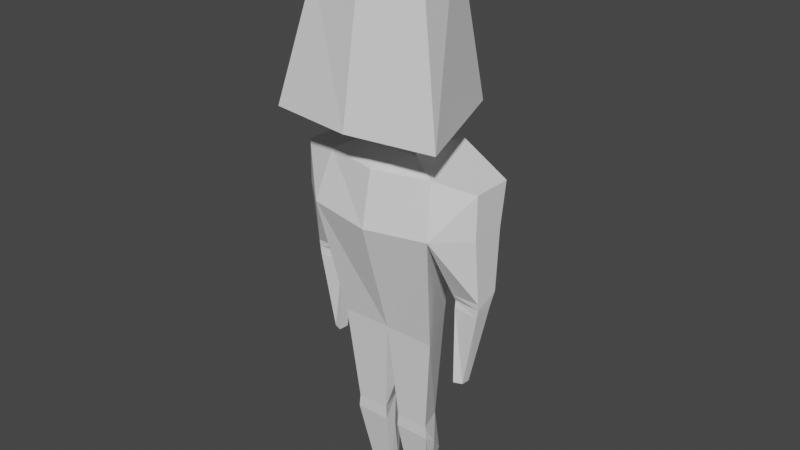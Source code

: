 # Source: guy.blend  (saved by Blender 2.93.20; exported with 4.5.12 LTS)
import bpy
from mathutils import Matrix  # noqa: F401  (used for matrix-valued properties, if any)

bpy.ops.wm.read_factory_settings(use_empty=True)
scene = bpy.context.scene
scene.name = 'Scene'

# ---- collections
col_collection = bpy.data.collections.new('Collection'); scene.collection.children.link(col_collection)

# ---- world
world_world = bpy.data.worlds.new('World'); scene.world = world_world
world_world.use_nodes = True; world_world.node_tree.nodes.clear()
_N = world_world.node_tree.nodes; _L = world_world.node_tree.links
n0 = _N.new('ShaderNodeOutputWorld'); n0.name = 'World Output'; n0.location = (300, 300)
n1 = _N.new('ShaderNodeBackground'); n1.name = 'Background'; n1.location = (10, 300)
n1.inputs[0].default_value = (0.05088, 0.05088, 0.05088, 1.0)
_L.new(n1.outputs[0], n0.inputs[0])
n0.is_active_output = True
world_world.color = (0.05088, 0.05088, 0.05088)
world_world.use_sun_shadow = False
world_world.sun_shadow_jitter_overblur = 0.0

# ---- meshes
me_cube_002 = bpy.data.meshes.new('Cube.002')
me_cube_002.from_pydata([(-0.7868, -0.6566, -1.0), (-0.5317, -0.4771, 0.08686), (-0.3851, 0.4639, -0.9936), (-0.3307, 0.1305, 0.5101), (-0.3805, -0.3337, -1.0), (-0.1667, 0.2955, -1.0), (-0.2899, -0.2587, -1.262), (-0.1004, 0.2205, -1.262), (-0.506, -0.3528, -1.378), (-0.2376, 0.4128, -1.329), (-0.4606, -0.2743, -2.917), (-0.2195, 0.2361, -2.917), (-0.3146, -0.09573, -4.607), (-0.2629, 0.1375, -4.306), (-0.1088, -0.09573, -4.607), (-0.2038, 0.1375, -4.306), (-0.28, 0.04501, -3.857), (-0.3875, -0.2165, -3.948), (-0.06349, -0.2165, -3.948), (-0.1757, 0.04501, -3.857), (-0.3754, -0.2153, -3.824), (-0.07145, -0.2153, -3.824), (-0.2553, 0.02086, -4.608), (-0.1229, 0.02086, -4.608), (-0.07583, -0.08575, -4.053), (-0.3775, -0.08575, -4.053), (-0.2167, 0.4099, -1.833), (-0.5828, -0.4859, -1.833), (-0.8651, -0.2369, -1.436), (-0.8651, 0.1353, -1.436), (-0.8651, 0.0759, -1.824), (-0.8651, -0.2414, -1.824), (-0.6413, -0.07991, -3.258), (-0.6412, -0.1833, -3.249), (-0.7167, -0.06929, -3.257), (-0.7167, -0.1538, -3.249), (-0.5624, 0.06588, -2.398), (-0.8596, 0.05251, -2.388), (-0.8596, -0.1692, -2.475), (-0.6164, -0.1457, -2.479), (-0.618, 0.03334, -2.53), (-0.847, 0.01256, -2.505), (-0.8479, -0.1705, -2.552), (-0.6185, -0.156, -2.544), (-0.8602, -0.1762, -2.412), (-0.6132, -0.1788, -2.416), (0.7868, -0.6566, -1.0), (0.5317, -0.4771, 0.08686), (0.3851, 0.4639, -0.9936), (0.3307, 0.1305, 0.5101), (0.3805, -0.3337, -1.0), (0.1667, 0.2955, -1.0), (0.2899, -0.2587, -1.262), (0.1004, 0.2205, -1.262), (0.506, -0.3528, -1.378), (0.2376, 0.4128, -1.329), (0.4606, -0.2743, -2.917), (0.2195, 0.2361, -2.917), (0.0, -0.2743, -2.917), (0.0, 0.2205, -1.262), (0.0, -0.3337, -1.0), (0.0, -0.7674, -1.0), (0.0, 0.5536, -0.9103), (0.0, 0.4774, -1.431), (0.0, -0.2587, -1.262), (0.0, -0.5879, 0.08686), (0.0, 0.1305, 0.5806), (0.0, 0.2361, -2.917), (0.0, -0.4668, -1.386), (0.0, 0.2955, -1.0), (0.3146, -0.09573, -4.607), (0.2629, 0.1375, -4.306), (0.1088, -0.09573, -4.607), (0.2038, 0.1375, -4.306), (0.28, 0.04501, -3.857), (0.3875, -0.2165, -3.948), (0.06349, -0.2165, -3.948), (0.1757, 0.04501, -3.857), (0.3754, -0.2153, -3.824), (0.07145, -0.2153, -3.824), (0.2553, 0.02086, -4.608), (0.1229, 0.02086, -4.608), (0.07583, -0.08575, -4.053), (0.3775, -0.08575, -4.053), (0.2167, 0.4099, -1.833), (0.5828, -0.4859, -1.833), (0.0, -0.5715, -1.869), (0.0, 0.4099, -1.833), (0.8651, -0.2369, -1.436), (0.8651, 0.1353, -1.436), (0.8651, 0.0759, -1.824), (0.8651, -0.2414, -1.824), (0.6413, -0.07991, -3.258), (0.6412, -0.1833, -3.249), (0.7167, -0.06929, -3.257), (0.7167, -0.1538, -3.249), (0.5624, 0.06588, -2.398), (0.8596, 0.05251, -2.388), (0.8596, -0.1692, -2.475), (0.6164, -0.1457, -2.479), (0.618, 0.03334, -2.53), (0.847, 0.01256, -2.505), (0.8479, -0.1705, -2.552), (0.6185, -0.156, -2.544), (0.8602, -0.1762, -2.412), (0.6132, -0.1788, -2.416)], [], [(0, 1, 3, 2), (2, 3, 66, 62), (2, 62, 69, 5), (0, 2, 5, 4), (4, 5, 7, 6), (5, 69, 59, 7), (26, 87, 67, 11), (7, 59, 63, 9), (6, 7, 9, 8), (25, 16, 13, 22), (27, 26, 11, 10), (61, 65, 1, 0), (65, 66, 3, 1), (60, 61, 0, 4), (86, 68, 8, 27), (68, 64, 6, 8), (64, 60, 4, 6), (22, 23, 14, 12), (24, 18, 14, 23), (16, 19, 15, 13), (18, 17, 12, 14), (21, 20, 17, 18), (19, 21, 18, 24), (20, 16, 25, 17), (10, 11, 16, 20), (67, 58, 21, 19), (11, 67, 19, 16), (58, 10, 20, 21), (19, 24, 23, 15), (13, 15, 23, 22), (17, 25, 22, 12), (58, 86, 27, 10), (41, 40, 32, 34), (9, 63, 87, 26), (28, 29, 30, 31), (8, 9, 29, 28), (27, 8, 28, 31), (9, 26, 30, 29), (32, 33, 35, 34), (42, 41, 34, 35), (43, 42, 35, 33), (36, 45, 39), (45, 44, 38, 39), (44, 37, 38), (40, 36, 39), (40, 39, 43), (38, 37, 41), (37, 36, 40, 41), (32, 40, 43, 33), (39, 38, 42, 43), (38, 41, 42), (30, 26, 36, 37), (31, 30, 37, 44), (27, 31, 44, 45), (26, 27, 45, 36), (46, 48, 49, 47), (48, 62, 66, 49), (48, 51, 69, 62), (46, 50, 51, 48), (50, 52, 53, 51), (51, 53, 59, 69), (84, 57, 67, 87), (53, 55, 63, 59), (52, 54, 55, 53), (83, 80, 71, 74), (85, 56, 57, 84), (61, 46, 47, 65), (65, 47, 49, 66), (60, 50, 46, 61), (86, 85, 54, 68), (68, 54, 52, 64), (64, 52, 50, 60), (80, 70, 72, 81), (82, 81, 72, 76), (74, 71, 73, 77), (76, 72, 70, 75), (79, 76, 75, 78), (77, 82, 76, 79), (78, 75, 83, 74), (56, 78, 74, 57), (67, 77, 79, 58), (57, 74, 77, 67), (58, 79, 78, 56), (77, 73, 81, 82), (71, 80, 81, 73), (75, 70, 80, 83), (58, 56, 85, 86), (101, 94, 92, 100), (55, 84, 87, 63), (88, 91, 90, 89), (54, 88, 89, 55), (85, 91, 88, 54), (55, 89, 90, 84), (92, 94, 95, 93), (102, 95, 94, 101), (103, 93, 95, 102), (96, 99, 105), (105, 99, 98, 104), (104, 98, 97), (100, 99, 96), (100, 103, 99), (98, 101, 97), (97, 101, 100, 96), (92, 93, 103, 100), (99, 103, 102, 98), (98, 102, 101), (90, 97, 96, 84), (91, 104, 97, 90), (85, 105, 104, 91), (84, 96, 105, 85)])
_uv = me_cube_002.uv_layers.new(name='UVMap')
_uv.uv.foreach_set('vector', [0.375, 0.0, 0.625, 0.0, 0.625, 0.25, 0.375, 0.25, 0.375, 0.25, 0.625, 0.25, 0.625, 0.3707, 0.375, 0.3726, 0.375, 0.25, 0.375, 0.3726, 0.375, 0.3696, 0.375, 0.25, 0.375, 0.0, 0.375, 0.25, 0.375, 0.25, 0.375, 0.0, 0.375, 0.0, 0.375, 0.25, 0.375, 0.25, 0.375, 0.0, 0.375, 0.25, 0.375, 0.3696, 0.375, 0.3679, 0.375, 0.25, 0.375, 0.25, 0.375, 0.3733, 0.375, 0.3727, 0.375, 0.25, 0.375, 0.25, 0.375, 0.3679, 0.375, 0.3735, 0.375, 0.25, 0.375, 0.0, 0.375, 0.25, 0.375, 0.25, 0.375, 0.0, 0.375, 0.125, 0.375, 0.25, 0.375, 0.25, 0.375, 0.125, 0.375, 0.0, 0.375, 0.25, 0.375, 0.25, 0.375, 0.0, 0.375, 0.876, 0.625, 0.8769, 0.625, 1.0, 0.375, 1.0, 0.7519, 0.75, 0.7543, 0.5, 0.875, 0.5, 0.875, 0.75, 0.375, 0.8774, 0.375, 0.876, 0.375, 1.0, 0.375, 1.0, 0.375, 0.876, 0.375, 0.8758, 0.375, 1.0, 0.375, 1.0, 0.375, 0.8758, 0.375, 0.8781, 0.375, 1.0, 0.375, 1.0, 0.375, 0.8781, 0.375, 0.8774, 0.375, 1.0, 0.375, 1.0, 0.125, 0.625, 0.2482, 0.625, 0.2487, 0.75, 0.125, 0.75, 0.2482, 0.625, 0.2487, 0.75, 0.2487, 0.75, 0.2482, 0.625, 0.375, 0.25, 0.375, 0.3727, 0.375, 0.3727, 0.375, 0.25, 0.375, 0.8763, 0.375, 1.0, 0.375, 1.0, 0.375, 0.8763, 0.375, 0.8763, 0.375, 1.0, 0.375, 1.0, 0.375, 0.8763, 0.2477, 0.5, 0.2487, 0.75, 0.2487, 0.75, 0.2482, 0.625, 0.375, 0.0, 0.375, 0.25, 0.375, 0.125, 0.375, 0.0, 0.375, 0.0, 0.375, 0.25, 0.375, 0.25, 0.375, 0.0, 0.2477, 0.5, 0.2487, 0.75, 0.2487, 0.75, 0.2477, 0.5, 0.375, 0.25, 0.375, 0.3727, 0.375, 0.3727, 0.375, 0.25, 0.375, 0.8763, 0.375, 1.0, 0.375, 1.0, 0.375, 0.8763, 0.2477, 0.5, 0.2482, 0.625, 0.2482, 0.625, 0.2477, 0.5, 0.125, 0.5, 0.2477, 0.5, 0.2482, 0.625, 0.125, 0.625, 0.375, 0.0, 0.375, 0.125, 0.375, 0.125, 0.375, 0.0, 0.375, 0.8763, 0.375, 0.876, 0.375, 1.0, 0.375, 1.0, 0.375, 0.25, 0.375, 0.25, 0.375, 0.25, 0.375, 0.25, 0.375, 0.25, 0.375, 0.3735, 0.375, 0.3733, 0.375, 0.25, 0.375, 0.0, 0.375, 0.25, 0.375, 0.25, 0.375, 0.0, 0.375, 0.0, 0.375, 0.25, 0.375, 0.25, 0.375, 0.0, 0.375, 1.0, 0.375, 1.0, 0.375, 1.0, 0.375, 1.0, 0.375, 0.25, 0.375, 0.25, 0.375, 0.25, 0.375, 0.25, 0.375, 0.25, 0.375, 0.0, 0.375, 0.0, 0.375, 0.25, 0.375, 0.0, 0.375, 0.25, 0.375, 0.25, 0.375, 0.0, 0.375, 1.0, 0.375, 1.0, 0.375, 1.0, 0.375, 1.0, 0.375, 0.25, 0.375, 0.0, 0.375, 0.0, 0.375, 1.0, 0.375, 1.0, 0.375, 1.0, 0.375, 1.0, 0.375, 0.0, 0.375, 0.25, 0.375, 0.0, 0.375, 0.25, 0.375, 0.25, 0.375, 0.18, 0.375, 0.25, 0.375, 0.18, 0.375, 0.2474, 0.375, 0.0, 0.375, 0.25, 0.375, 0.25, 0.375, 0.25, 0.375, 0.25, 0.375, 0.25, 0.375, 0.25, 0.375, 0.25, 0.375, 0.25, 0.375, 0.2474, 0.375, 1.0, 0.375, 1.0, 0.375, 1.0, 0.375, 1.0, 0.375, 1.0, 0.375, 0.0, 0.375, 0.25, 0.375, 0.0, 0.375, 0.25, 0.375, 0.25, 0.375, 0.25, 0.375, 0.25, 0.375, 0.0, 0.375, 0.25, 0.375, 0.25, 0.375, 0.0, 0.375, 1.0, 0.375, 1.0, 0.375, 1.0, 0.375, 1.0, 0.375, 0.25, 0.375, 0.0, 0.375, 0.0, 0.375, 0.25, 0.375, 0.0, 0.375, 0.25, 0.625, 0.25, 0.625, 0.0, 0.375, 0.25, 0.375, 0.3726, 0.625, 0.3707, 0.625, 0.25, 0.375, 0.25, 0.375, 0.25, 0.375, 0.3696, 0.375, 0.3726, 0.375, 0.0, 0.375, 0.0, 0.375, 0.25, 0.375, 0.25, 0.375, 0.0, 0.375, 0.0, 0.375, 0.25, 0.375, 0.25, 0.375, 0.25, 0.375, 0.25, 0.375, 0.3679, 0.375, 0.3696, 0.375, 0.25, 0.375, 0.25, 0.375, 0.3727, 0.375, 0.3733, 0.375, 0.25, 0.375, 0.25, 0.375, 0.3735, 0.375, 0.3679, 0.375, 0.0, 0.375, 0.0, 0.375, 0.25, 0.375, 0.25, 0.375, 0.125, 0.375, 0.125, 0.375, 0.25, 0.375, 0.25, 0.375, 0.0, 0.375, 0.0, 0.375, 0.25, 0.375, 0.25, 0.375, 0.876, 0.375, 1.0, 0.625, 1.0, 0.625, 0.8769, 0.7519, 0.75, 0.875, 0.75, 0.875, 0.5, 0.7543, 0.5, 0.375, 0.8774, 0.375, 1.0, 0.375, 1.0, 0.375, 0.876, 0.375, 0.876, 0.375, 1.0, 0.375, 1.0, 0.375, 0.8758, 0.375, 0.8758, 0.375, 1.0, 0.375, 1.0, 0.375, 0.8781, 0.375, 0.8781, 0.375, 1.0, 0.375, 1.0, 0.375, 0.8774, 0.125, 0.625, 0.125, 0.75, 0.2487, 0.75, 0.2482, 0.625, 0.2482, 0.625, 0.2482, 0.625, 0.2487, 0.75, 0.2487, 0.75, 0.375, 0.25, 0.375, 0.25, 0.375, 0.3727, 0.375, 0.3727, 0.375, 0.8763, 0.375, 0.8763, 0.375, 1.0, 0.375, 1.0, 0.375, 0.8763, 0.375, 0.8763, 0.375, 1.0, 0.375, 1.0, 0.2477, 0.5, 0.2482, 0.625, 0.2487, 0.75, 0.2487, 0.75, 0.375, 0.0, 0.375, 0.0, 0.375, 0.125, 0.375, 0.25, 0.375, 0.0, 0.375, 0.0, 0.375, 0.25, 0.375, 0.25, 0.2477, 0.5, 0.2477, 0.5, 0.2487, 0.75, 0.2487, 0.75, 0.375, 0.25, 0.375, 0.25, 0.375, 0.3727, 0.375, 0.3727, 0.375, 0.8763, 0.375, 0.8763, 0.375, 1.0, 0.375, 1.0, 0.2477, 0.5, 0.2477, 0.5, 0.2482, 0.625, 0.2482, 0.625, 0.125, 0.5, 0.125, 0.625, 0.2482, 0.625, 0.2477, 0.5, 0.375, 0.0, 0.375, 0.0, 0.375, 0.125, 0.375, 0.125, 0.375, 0.8763, 0.375, 1.0, 0.375, 1.0, 0.375, 0.876, 0.375, 0.25, 0.375, 0.25, 0.375, 0.25, 0.375, 0.25, 0.375, 0.25, 0.375, 0.25, 0.375, 0.3733, 0.375, 0.3735, 0.375, 0.0, 0.375, 0.0, 0.375, 0.25, 0.375, 0.25, 0.375, 0.0, 0.375, 0.0, 0.375, 0.25, 0.375, 0.25, 0.375, 1.0, 0.375, 1.0, 0.375, 1.0, 0.375, 1.0, 0.375, 0.25, 0.375, 0.25, 0.375, 0.25, 0.375, 0.25, 0.375, 0.25, 0.375, 0.25, 0.375, 0.0, 0.375, 0.0, 0.375, 0.0, 0.375, 0.0, 0.375, 0.25, 0.375, 0.25, 0.375, 1.0, 0.375, 1.0, 0.375, 1.0, 0.375, 1.0, 0.375, 0.25, 0.375, 0.0, 0.375, 0.0, 0.375, 1.0, 0.375, 1.0, 0.375, 1.0, 0.375, 1.0, 0.375, 0.0, 0.375, 0.0, 0.375, 0.25, 0.375, 0.25, 0.375, 0.18, 0.375, 0.25, 0.375, 0.25, 0.375, 0.2474, 0.375, 0.18, 0.375, 0.0, 0.375, 0.25, 0.375, 0.25, 0.375, 0.25, 0.375, 0.25, 0.375, 0.25, 0.375, 0.25, 0.375, 0.25, 0.375, 1.0, 0.375, 0.2474, 0.375, 0.25, 0.375, 1.0, 0.375, 1.0, 0.375, 1.0, 0.375, 1.0, 0.375, 0.0, 0.375, 0.0, 0.375, 0.25, 0.375, 0.25, 0.375, 0.25, 0.375, 0.25, 0.375, 0.25, 0.375, 0.0, 0.375, 0.0, 0.375, 0.25, 0.375, 0.25, 0.375, 1.0, 0.375, 1.0, 0.375, 1.0, 0.375, 1.0, 0.375, 0.25, 0.375, 0.25, 0.375, 0.0, 0.375, 0.0])
me_cube_002.use_remesh_fix_poles = True
me_cube_002.use_remesh_preserve_attributes = False
me_cube_002.update()
arm_armature_001 = bpy.data.armatures.new('Armature.001')  # bones are not reproduced

# ---- objects
ob_cube = bpy.data.objects.new('Cube', me_cube_002)
ob_armature = bpy.data.objects.new('Armature', arm_armature_001)

# ---- transforms, parenting, visibility, modifiers, constraints
ob_cube.parent = ob_armature
ob_cube.matrix_parent_inverse = Matrix(((1.0, -0.0, 0.0, -0.0), (-0.0, 1.0, -0.0, 0.0), (0.0, -0.0, 1.0, -1.846), (-0.0, 0.0, -0.0, 1.0)))
ob_cube.location = (-7.578e-17, -0.008795, 4.609)
_vg = ob_cube.vertex_groups.new(name='Torso')
for _i, _w in zip([8, 10, 11, 27, 56, 57, 58, 67, 68, 78, 85, 86], [0.01154, 0.1202, 0.09867, 0.07177, 0.122, 0.09604, 0.8359, 0.6978, 0.1215, 0.0, 0.06897, 0.6402]): _vg.add([_i], _w, 'REPLACE')
_vg = ob_cube.vertex_groups.new(name='Chest')
for _i, _w in zip([0, 2, 4, 5, 6, 7, 8, 9, 26, 27, 28, 29, 36, 46, 48, 50, 51, 52, 53, 54, 55, 59, 60, 61, 62, 63, 64, 68, 69, 84, 85, 86, 87, 88, 89, 96], [0.09312, 0.05937, 0.0, 0.1766, 0.0, 0.8385, 0.3586, 0.8478, 0.8248, 0.2859, 0.06362, 0.03802, 0.02401, 0.0, 0.05864, 0.0, 0.1751, 0.0, 0.8355, 0.2205, 0.848, 0.8636, 0.0, 0.0, 0.04543, 0.8853, 0.1638, 0.6507, 0.1826, 0.824, 0.2163, 0.2417, 0.8754, 0.03675, 0.03967, 0.0095]): _vg.add([_i], _w, 'REPLACE')
_vg = ob_cube.vertex_groups.new(name='Head')
for _i, _w in zip([0, 1, 2, 3, 4, 5, 6, 7, 8, 9, 46, 47, 48, 49, 50, 51, 52, 53, 54, 55, 59, 60, 61, 62, 63, 64, 65, 66, 68, 69], [0.8785, 0.9762, 0.9344, 0.9984, 0.7518, 0.8085, 0.2084, 0.1233, 0.1111, 0.02635, 0.8768, 0.9759, 0.9342, 0.9984, 0.749, 0.808, 0.1967, 0.1223, 0.06828, 0.02632, 0.108, 0.759, 0.9183, 0.9479, 0.01184, 0.1502, 0.9856, 0.9999, 0.07279, 0.8048]): _vg.add([_i], _w, 'REPLACE')
_vg = ob_cube.vertex_groups.new(name='UpperArm_Left')
for _i, _w in zip([7, 46, 48, 50, 51, 52, 53, 54, 55, 56, 59, 60, 61, 63, 64, 68, 69, 84, 85, 86, 87, 88, 89, 90, 91, 96, 97, 98, 99, 100, 101, 102, 103, 104, 105], [0.0, 0.0, 0.0, 0.0, 0.0, 0.0, 0.0, 0.6779, 0.0, 0.01084, 0.0, 0.0, 0.0, 0.02238, 0.0, 0.0, 0.0, 0.0, 0.7985, 0.0, 0.02984, 0.9357, 0.9494, 0.9839, 0.961, 0.9557, 0.9849, 0.7346, 0.7365, 0.9329, 0.9073, 0.3261, 0.2976, 0.9189, 0.9467]): _vg.add([_i], _w, 'REPLACE')
_vg = ob_cube.vertex_groups.new(name='LowerArm_Left')
for _i, _w in zip([92, 93, 94, 95, 98, 99, 100, 101, 102, 103, 104, 105], [0.9784, 0.9806, 0.9791, 0.9809, 0.2643, 0.2606, 0.06528, 0.09222, 0.6735, 0.7015, 0.07922, 0.04656]): _vg.add([_i], _w, 'REPLACE')
_vg = ob_cube.vertex_groups.new(name='UpperArm_Right')
for _i, _w in zip([0, 4, 6, 7, 8, 9, 10, 26, 27, 28, 29, 30, 31, 36, 37, 38, 39, 40, 41, 42, 43, 44, 45, 46, 63, 64, 68, 86, 87], [0.0, 0.02391, 0.0, 0.007475, 0.4718, 0.09918, 0.008094, 0.1185, 0.7764, 0.9052, 0.949, 0.9868, 0.9568, 0.9425, 0.9905, 0.7398, 0.7292, 0.907, 0.9335, 0.3143, 0.3141, 0.9245, 0.9395, 0.0, 0.02143, 0.006908, 0.06441, 0.1136, 0.02877]): _vg.add([_i], _w, 'REPLACE')
_vg = ob_cube.vertex_groups.new(name='LowerArm_Right')
for _i, _w in zip([32, 33, 34, 35, 38, 39, 40, 41, 42, 43, 44, 45], [0.9787, 0.9804, 0.9788, 0.9809, 0.259, 0.2665, 0.08967, 0.06609, 0.6852, 0.6845, 0.07345, 0.05319]): _vg.add([_i], _w, 'REPLACE')
_vg = ob_cube.vertex_groups.new(name='UpperLeg_Right')
for _i, _w in zip([10, 11, 13, 15, 16, 17, 18, 19, 20, 21, 24, 25, 26, 27, 58, 67, 87], [0.8299, 0.8655, 0.06997, 0.1192, 0.9544, 0.1887, 0.2083, 0.9331, 0.9094, 0.8919, 0.1538, 0.09861, 0.0, 0.0, 0.07685, 0.1446, 0.0]): _vg.add([_i], _w, 'REPLACE')
_vg = ob_cube.vertex_groups.new(name='LowerLeg_Right')
for _i, _w in zip([12, 13, 14, 15, 16, 17, 18, 19, 20, 21, 22, 23, 24, 25], [0.9973, 0.9296, 1.003, 0.8801, 0.03695, 0.8102, 0.7878, 0.06133, 0.08559, 0.08837, 1.001, 1.039, 0.8448, 0.901]): _vg.add([_i], _w, 'REPLACE')
_vg = ob_cube.vertex_groups.new(name='UpperLeg_Left')
for _i, _w in zip([56, 57, 58, 67, 71, 73, 74, 75, 76, 77, 78, 79, 82, 83, 84, 85], [0.827, 0.8692, 0.07675, 0.1452, 0.07188, 0.1206, 0.9534, 0.1996, 0.1966, 0.9335, 0.9045, 0.8976, 0.1376, 0.1112, 0.009145, 0.03238]): _vg.add([_i], _w, 'REPLACE')
_vg = ob_cube.vertex_groups.new(name='LowerLeg_Left')
for _i, _w in zip([70, 71, 72, 73, 74, 75, 76, 77, 78, 79, 80, 81, 82, 83], [0.9966, 0.9277, 1.003, 0.8787, 0.03894, 0.7991, 0.8, 0.06114, 0.09018, 0.08398, 1.001, 1.035, 0.8612, 0.8883]): _vg.add([_i], _w, 'REPLACE')
_m = ob_cube.modifiers.new('Armature', 'ARMATURE')
_m.object = ob_armature
ob_armature.location = (0.0, 0.0, 1.846)
ob_armature.show_in_front = True

# ---- collection membership
col_collection.objects.link(ob_cube)
col_collection.objects.link(ob_armature)

# ---- scene / render settings (as saved in the file)
scene.frame_start = 1; scene.frame_end = 80; scene.frame_set(0)
scene.render.engine = 'BLENDER_EEVEE_NEXT'
scene.cycles.use_denoising = False
scene.cycles.samples = 128
scene.cycles.sampling_pattern = 'TABULATED_SOBOL'
scene.cycles.use_adaptive_sampling = False
scene.cycles.use_light_tree = False
scene.view_settings.view_transform = 'Filmic'
bpy.context.view_layer.update()

# ---- added for rendering (the .blend has no active camera and no usable light): camera, sun
cam_auto = bpy.data.cameras.new('AutoCamera')
cam_auto.lens = 50.0
cam_auto.sensor_width = 36.0
cam_auto.clip_end = 1000.0
ob_auto_camera = bpy.data.objects.new('AutoCamera', cam_auto)
scene.collection.objects.link(ob_auto_camera)
ob_auto_camera.location = (5.20566, -6.36247, 6.75974)
ob_auto_camera.rotation_euler = (1.09748, -7.21219e-08, 0.694738)
scene.camera = ob_auto_camera
light_auto_sun = bpy.data.lights.new('AutoSun', 'SUN')
light_auto_sun.energy = 3.0
light_auto_sun.angle = 0.0523599
ob_auto_sun = bpy.data.objects.new('AutoSun', light_auto_sun)
scene.collection.objects.link(ob_auto_sun)
ob_auto_sun.rotation_euler = (0.872665, 0.174533, 0.523599)
bpy.context.view_layer.update()
